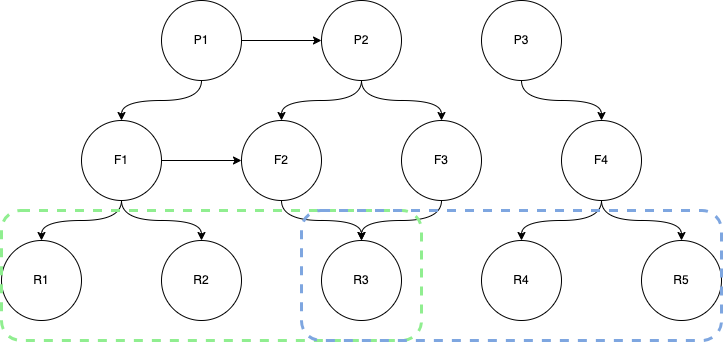

The diagram above was exported from draw.io. Its source (the exported page's mxGraphModel, read from the mxfile embedded in the PNG):
<mxGraphModel dx="1696" dy="674" grid="1" gridSize="10" guides="1" tooltips="1" connect="1" arrows="1" fold="1" page="1" pageScale="1" pageWidth="827" pageHeight="1169" math="0" shadow="0">
  <root>
    <mxCell id="0" />
    <mxCell id="1" parent="0" />
    <mxCell id="9Aqn5WI3FmJwutXakzRW-1" value="R1" style="ellipse;whiteSpace=wrap;html=1;aspect=fixed;" parent="1" vertex="1">
      <mxGeometry y="280" width="80" height="80" as="geometry" />
    </mxCell>
    <mxCell id="9Aqn5WI3FmJwutXakzRW-2" value="R2" style="ellipse;whiteSpace=wrap;html=1;aspect=fixed;" parent="1" vertex="1">
      <mxGeometry x="160" y="280" width="80" height="80" as="geometry" />
    </mxCell>
    <mxCell id="9Aqn5WI3FmJwutXakzRW-3" value="R3" style="ellipse;whiteSpace=wrap;html=1;aspect=fixed;" parent="1" vertex="1">
      <mxGeometry x="320" y="280" width="80" height="80" as="geometry" />
    </mxCell>
    <mxCell id="9Aqn5WI3FmJwutXakzRW-4" value="R4" style="ellipse;whiteSpace=wrap;html=1;aspect=fixed;" parent="1" vertex="1">
      <mxGeometry x="480" y="280" width="80" height="80" as="geometry" />
    </mxCell>
    <mxCell id="9Aqn5WI3FmJwutXakzRW-5" value="R5" style="ellipse;whiteSpace=wrap;html=1;aspect=fixed;" parent="1" vertex="1">
      <mxGeometry x="640" y="280" width="80" height="80" as="geometry" />
    </mxCell>
    <mxCell id="9Aqn5WI3FmJwutXakzRW-15" style="edgeStyle=orthogonalEdgeStyle;curved=1;rounded=0;orthogonalLoop=1;jettySize=auto;html=1;exitX=0.5;exitY=1;exitDx=0;exitDy=0;entryX=0.5;entryY=0;entryDx=0;entryDy=0;" parent="1" source="9Aqn5WI3FmJwutXakzRW-6" target="9Aqn5WI3FmJwutXakzRW-1" edge="1">
      <mxGeometry relative="1" as="geometry" />
    </mxCell>
    <mxCell id="9Aqn5WI3FmJwutXakzRW-16" style="edgeStyle=orthogonalEdgeStyle;curved=1;rounded=0;orthogonalLoop=1;jettySize=auto;html=1;exitX=0.5;exitY=1;exitDx=0;exitDy=0;entryX=0.5;entryY=0;entryDx=0;entryDy=0;" parent="1" source="9Aqn5WI3FmJwutXakzRW-6" target="9Aqn5WI3FmJwutXakzRW-2" edge="1">
      <mxGeometry relative="1" as="geometry" />
    </mxCell>
    <mxCell id="9Aqn5WI3FmJwutXakzRW-17" style="edgeStyle=orthogonalEdgeStyle;curved=1;rounded=0;orthogonalLoop=1;jettySize=auto;html=1;exitX=1;exitY=0.5;exitDx=0;exitDy=0;entryX=0;entryY=0.5;entryDx=0;entryDy=0;" parent="1" source="9Aqn5WI3FmJwutXakzRW-6" target="9Aqn5WI3FmJwutXakzRW-7" edge="1">
      <mxGeometry relative="1" as="geometry" />
    </mxCell>
    <mxCell id="9Aqn5WI3FmJwutXakzRW-6" value="F1" style="ellipse;whiteSpace=wrap;html=1;aspect=fixed;" parent="1" vertex="1">
      <mxGeometry x="80" y="160" width="80" height="80" as="geometry" />
    </mxCell>
    <mxCell id="9Aqn5WI3FmJwutXakzRW-21" style="edgeStyle=orthogonalEdgeStyle;curved=1;rounded=0;orthogonalLoop=1;jettySize=auto;html=1;exitX=0.5;exitY=1;exitDx=0;exitDy=0;entryX=0.5;entryY=0;entryDx=0;entryDy=0;" parent="1" source="9Aqn5WI3FmJwutXakzRW-7" target="9Aqn5WI3FmJwutXakzRW-3" edge="1">
      <mxGeometry relative="1" as="geometry" />
    </mxCell>
    <mxCell id="9Aqn5WI3FmJwutXakzRW-7" value="F2" style="ellipse;whiteSpace=wrap;html=1;aspect=fixed;" parent="1" vertex="1">
      <mxGeometry x="240" y="160" width="80" height="80" as="geometry" />
    </mxCell>
    <mxCell id="9Aqn5WI3FmJwutXakzRW-22" style="edgeStyle=orthogonalEdgeStyle;curved=1;rounded=0;orthogonalLoop=1;jettySize=auto;html=1;exitX=0.5;exitY=1;exitDx=0;exitDy=0;entryX=0.5;entryY=0;entryDx=0;entryDy=0;" parent="1" source="9Aqn5WI3FmJwutXakzRW-8" target="9Aqn5WI3FmJwutXakzRW-3" edge="1">
      <mxGeometry relative="1" as="geometry" />
    </mxCell>
    <mxCell id="9Aqn5WI3FmJwutXakzRW-8" value="F3" style="ellipse;whiteSpace=wrap;html=1;aspect=fixed;" parent="1" vertex="1">
      <mxGeometry x="400" y="160" width="80" height="80" as="geometry" />
    </mxCell>
    <mxCell id="9Aqn5WI3FmJwutXakzRW-24" style="edgeStyle=orthogonalEdgeStyle;curved=1;rounded=0;orthogonalLoop=1;jettySize=auto;html=1;exitX=0.5;exitY=1;exitDx=0;exitDy=0;entryX=0.5;entryY=0;entryDx=0;entryDy=0;" parent="1" source="9Aqn5WI3FmJwutXakzRW-9" target="9Aqn5WI3FmJwutXakzRW-4" edge="1">
      <mxGeometry relative="1" as="geometry" />
    </mxCell>
    <mxCell id="9Aqn5WI3FmJwutXakzRW-25" style="edgeStyle=orthogonalEdgeStyle;curved=1;rounded=0;orthogonalLoop=1;jettySize=auto;html=1;exitX=0.5;exitY=1;exitDx=0;exitDy=0;entryX=0.5;entryY=0;entryDx=0;entryDy=0;" parent="1" source="9Aqn5WI3FmJwutXakzRW-9" target="9Aqn5WI3FmJwutXakzRW-5" edge="1">
      <mxGeometry relative="1" as="geometry" />
    </mxCell>
    <mxCell id="9Aqn5WI3FmJwutXakzRW-9" value="F4" style="ellipse;whiteSpace=wrap;html=1;aspect=fixed;" parent="1" vertex="1">
      <mxGeometry x="560" y="160" width="80" height="80" as="geometry" />
    </mxCell>
    <mxCell id="9Aqn5WI3FmJwutXakzRW-14" style="edgeStyle=orthogonalEdgeStyle;curved=1;rounded=0;orthogonalLoop=1;jettySize=auto;html=1;exitX=0.5;exitY=1;exitDx=0;exitDy=0;entryX=0.5;entryY=0;entryDx=0;entryDy=0;" parent="1" source="9Aqn5WI3FmJwutXakzRW-10" target="9Aqn5WI3FmJwutXakzRW-6" edge="1">
      <mxGeometry relative="1" as="geometry" />
    </mxCell>
    <mxCell id="9Aqn5WI3FmJwutXakzRW-18" style="edgeStyle=orthogonalEdgeStyle;curved=1;rounded=0;orthogonalLoop=1;jettySize=auto;html=1;exitX=1;exitY=0.5;exitDx=0;exitDy=0;entryX=0;entryY=0.5;entryDx=0;entryDy=0;" parent="1" source="9Aqn5WI3FmJwutXakzRW-10" target="9Aqn5WI3FmJwutXakzRW-11" edge="1">
      <mxGeometry relative="1" as="geometry" />
    </mxCell>
    <mxCell id="9Aqn5WI3FmJwutXakzRW-10" value="P1" style="ellipse;whiteSpace=wrap;html=1;aspect=fixed;" parent="1" vertex="1">
      <mxGeometry x="160" y="40" width="80" height="80" as="geometry" />
    </mxCell>
    <mxCell id="9Aqn5WI3FmJwutXakzRW-19" style="edgeStyle=orthogonalEdgeStyle;curved=1;rounded=0;orthogonalLoop=1;jettySize=auto;html=1;exitX=0.5;exitY=1;exitDx=0;exitDy=0;entryX=0.5;entryY=0;entryDx=0;entryDy=0;" parent="1" source="9Aqn5WI3FmJwutXakzRW-11" target="9Aqn5WI3FmJwutXakzRW-7" edge="1">
      <mxGeometry relative="1" as="geometry" />
    </mxCell>
    <mxCell id="9Aqn5WI3FmJwutXakzRW-20" style="edgeStyle=orthogonalEdgeStyle;curved=1;rounded=0;orthogonalLoop=1;jettySize=auto;html=1;exitX=0.5;exitY=1;exitDx=0;exitDy=0;entryX=0.5;entryY=0;entryDx=0;entryDy=0;" parent="1" source="9Aqn5WI3FmJwutXakzRW-11" target="9Aqn5WI3FmJwutXakzRW-8" edge="1">
      <mxGeometry relative="1" as="geometry" />
    </mxCell>
    <mxCell id="9Aqn5WI3FmJwutXakzRW-11" value="P2" style="ellipse;whiteSpace=wrap;html=1;aspect=fixed;" parent="1" vertex="1">
      <mxGeometry x="320" y="40" width="80" height="80" as="geometry" />
    </mxCell>
    <mxCell id="9Aqn5WI3FmJwutXakzRW-23" style="edgeStyle=orthogonalEdgeStyle;curved=1;rounded=0;orthogonalLoop=1;jettySize=auto;html=1;exitX=0.5;exitY=1;exitDx=0;exitDy=0;entryX=0.5;entryY=0;entryDx=0;entryDy=0;" parent="1" source="9Aqn5WI3FmJwutXakzRW-12" target="9Aqn5WI3FmJwutXakzRW-9" edge="1">
      <mxGeometry relative="1" as="geometry" />
    </mxCell>
    <mxCell id="9Aqn5WI3FmJwutXakzRW-12" value="P3" style="ellipse;whiteSpace=wrap;html=1;aspect=fixed;" parent="1" vertex="1">
      <mxGeometry x="480" y="40" width="80" height="80" as="geometry" />
    </mxCell>
    <mxCell id="erkz7efLtxom7SQjjS0--2" value="" style="rounded=1;whiteSpace=wrap;html=1;fillColor=none;dashed=1;strokeWidth=3;strokeColor=#90EE90;" vertex="1" parent="1">
      <mxGeometry y="250" width="420" height="130" as="geometry" />
    </mxCell>
    <mxCell id="erkz7efLtxom7SQjjS0--3" value="" style="rounded=1;whiteSpace=wrap;html=1;fillColor=none;dashed=1;strokeWidth=3;strokeColor=#7EA6E0;" vertex="1" parent="1">
      <mxGeometry x="300" y="250" width="420" height="130" as="geometry" />
    </mxCell>
  </root>
</mxGraphModel>